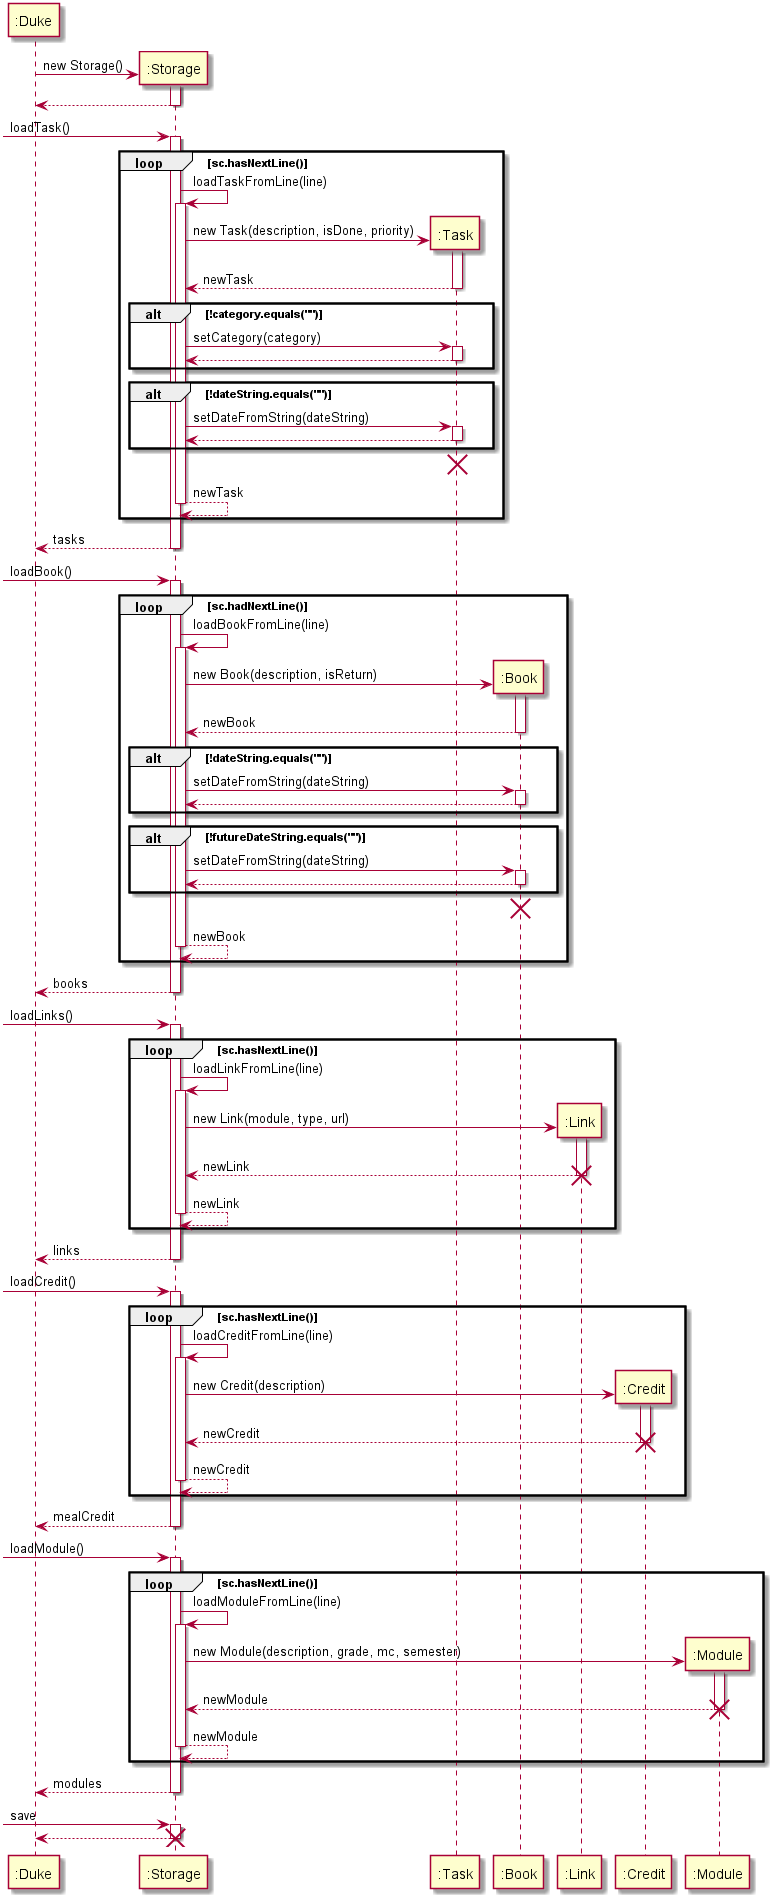

The diagram above was rendered by PlantUML. Its source (embedded in the PNG):
@startuml
participant ":Duke" as Duke
participant ":Storage" as Storage
participant ":Task" as Task
participant ":Book" as Book
participant ":Link" as Link
participant ":Credit" as Credit
participant ":Module" as Module

create Storage
Duke -> Storage : new Storage()
activate Storage

Duke <-- Storage
deactivate Storage

-> Storage : loadTask()
activate Storage

loop sc.hasNextLine()

Storage -> Storage : loadTaskFromLine(line)
activate Storage

create Task
Storage -> Task : new Task(description, isDone, priority)
activate Task

Storage <-- Task : newTask
deactivate Task

alt !category.equals("")

Storage -> Task : setCategory(category)
activate Task

Storage <-- Task
deactivate Task

end

alt !dateString.equals("")

Storage -> Task : setDateFromString(dateString)
activate Task

Storage <-- Task
deactivate Task

end

destroy Task

Storage <-- Storage : newTask
deactivate Storage

end

Duke <-- Storage : tasks
deactivate Storage

-> Storage : loadBook()
activate Storage

loop sc.hadNextLine()

Storage -> Storage : loadBookFromLine(line)
activate Storage

create Book
Storage -> Book : new Book(description, isReturn)
activate Book

Storage <-- Book : newBook
deactivate Book

alt !dateString.equals("")

Storage -> Book : setDateFromString(dateString)
activate Book

Storage <-- Book
deactivate Book

end

alt !futureDateString.equals("")

Storage -> Book : setDateFromString(dateString)
activate Book

Storage <-- Book
deactivate Book

end

destroy Book

Storage <-- Storage : newBook
deactivate Storage

end

Duke <-- Storage : books
deactivate Storage

-> Storage : loadLinks()
activate Storage

loop sc.hasNextLine()

Storage -> Storage : loadLinkFromLine(line)
activate Storage

create Link
Storage -> Link : new Link(module, type, url)
activate Link

Storage <-- Link : newLink
deactivate Link

destroy Link

Storage <-- Storage : newLink
deactivate Storage

end

Duke <-- Storage : links
deactivate Storage

-> Storage : loadCredit()
activate Storage

loop sc.hasNextLine()

Storage -> Storage : loadCreditFromLine(line)
activate Storage

create Credit
Storage -> Credit : new Credit(description)
activate Credit

Storage <-- Credit : newCredit
deactivate Credit

destroy Credit

Storage <-- Storage : newCredit
deactivate Storage

end

Duke <-- Storage : mealCredit
deactivate Storage

-> Storage : loadModule()
activate Storage

loop sc.hasNextLine()

Storage -> Storage : loadModuleFromLine(line)
activate Storage

create Module
Storage -> Module : new Module(description, grade, mc, semester)
activate Module

Storage <-- Module : newModule
deactivate Module

destroy Module

Storage <-- Storage : newModule
deactivate Storage

end

Duke <-- Storage : modules
deactivate Storage

-> Storage : save
activate Storage

Duke <-- Storage
deactivate Storage

destroy Storage
@enduml